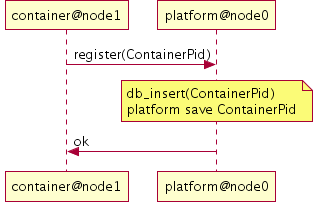

The diagram above was rendered by PlantUML. Its source (embedded in the PNG):
@startuml img/sequence_container_registration.png
container@node1 -> platform@node0: register(ContainerPid)
'platform@node0 -> platform@node0: db_insert(ContainerPid)
note over platform@node0:  db_insert(ContainerPid)\nplatform save ContainerPid
platform@node0 -> container@node1: ok
@enduml